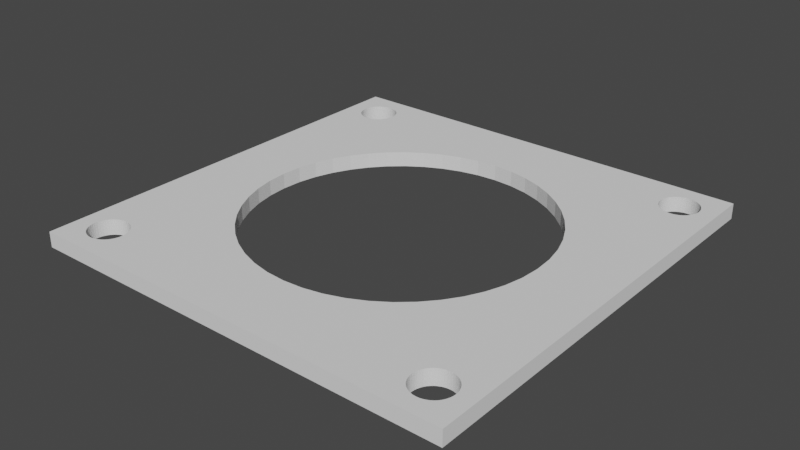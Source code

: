 # Source: nema23template.blend  (saved by Blender 4.0.36; exported with 4.5.12 LTS)
import bpy
from mathutils import Matrix  # noqa: F401  (used for matrix-valued properties, if any)

bpy.ops.wm.read_factory_settings(use_empty=True)
scene = bpy.context.scene
scene.name = 'Scene'

# ---- collections
col_collection = bpy.data.collections.new('Collection'); scene.collection.children.link(col_collection)

# ---- world
world_world = bpy.data.worlds.new('World'); scene.world = world_world
world_world.use_nodes = True; world_world.node_tree.nodes.clear()
_N = world_world.node_tree.nodes; _L = world_world.node_tree.links
n0 = _N.new('ShaderNodeOutputWorld'); n0.name = 'World Output'; n0.location = (300, 300)
n1 = _N.new('ShaderNodeBackground'); n1.name = 'Background'; n1.location = (10, 300)
n1.inputs[0].default_value = (0.05088, 0.05088, 0.05088, 1.0)
_L.new(n1.outputs[0], n0.inputs[0])
n0.is_active_output = True
world_world.color = (0.05088, 0.05088, 0.05088)
world_world.use_sun_shadow = False
world_world.sun_shadow_jitter_overblur = 0.0

# ---- meshes
me_square = bpy.data.meshes.new('Square')
me_square.from_pydata([(28.2, 28.2, 0.0), (-28.2, 28.2, 0.0), (-28.2, 27.09, 0.0), (-28.2, -28.2, 0.0), (28.2, -28.2, 0.0), (28.2, -24.02, 0.0), (28.2, -19.39, 0.0), (28.2, -6.985, 0.0), (28.2, 6.985, 0.0), (28.2, 27.09, 0.0), (1.166e-15, 19.05, 0.0), (-2.585, 18.88, 0.0), (-5.064, 18.37, 0.0), (-7.415, 17.55, 0.0), (-9.615, 16.45, 0.0), (-11.64, 15.08, 0.0), (-13.47, 13.47, 0.0), (-15.08, 11.64, 0.0), (-16.45, 9.615, 0.0), (-17.55, 7.415, 0.0), (-18.37, 5.064, 0.0), (-18.88, 2.585, 0.0), (-19.05, 2.333e-15, 0.0), (-18.88, -2.585, 0.0), (-18.37, -5.064, 0.0), (-17.55, -7.415, 0.0), (-16.45, -9.615, 0.0), (-15.08, -11.64, 0.0), (-13.47, -13.47, 0.0), (-11.64, -15.08, 0.0), (-9.615, -16.45, 0.0), (-7.415, -17.55, 0.0), (-5.064, -18.37, 0.0), (-2.585, -18.88, 0.0), (-3.499e-15, -19.05, 0.0), (2.585, -18.88, 0.0), (5.064, -18.37, 0.0), (7.415, -17.55, 0.0), (9.615, -16.45, 0.0), (11.64, -15.08, 0.0), (13.47, -13.47, 0.0), (15.08, -11.64, 0.0), (16.45, -9.615, 0.0), (17.55, -7.415, 0.0), (18.37, -5.064, 0.0), (18.88, -2.585, 0.0), (19.05, -4.666e-15, 0.0), (18.88, 2.585, 0.0), (18.37, 5.064, 0.0), (17.55, 7.415, 0.0), (16.45, 9.615, 0.0), (15.08, 11.64, 0.0), (13.47, 13.47, 0.0), (11.64, 15.08, 0.0), (9.615, 16.45, 0.0), (7.415, 17.55, 0.0), (5.064, 18.37, 0.0), (2.585, 18.88, 0.0), (-23.55, 26.05, 0.0), (-23.89, 26.03, 0.0), (-24.21, 25.96, 0.0), (-24.52, 25.85, 0.0), (-24.81, 25.71, 0.0), (-25.08, 25.53, 0.0), (-25.32, 25.32, 0.0), (-25.53, 25.08, 0.0), (-25.71, 24.81, 0.0), (-25.85, 24.52, 0.0), (-25.96, 24.21, 0.0), (-26.03, 23.89, 0.0), (-26.05, 23.55, 0.0), (-26.03, 23.21, 0.0), (-25.96, 22.89, 0.0), (-25.85, 22.58, 0.0), (-25.71, 22.29, 0.0), (-25.53, 22.02, 0.0), (-25.32, 21.78, 0.0), (-25.08, 21.57, 0.0), (-24.81, 21.39, 0.0), (-24.52, 21.25, 0.0), (-24.21, 21.14, 0.0), (-23.89, 21.07, 0.0), (-23.55, 21.05, 0.0), (-23.21, 21.07, 0.0), (-22.89, 21.14, 0.0), (-22.58, 21.25, 0.0), (-22.29, 21.39, 0.0), (-22.02, 21.57, 0.0), (-21.78, 21.78, 0.0), (-21.57, 22.02, 0.0), (-21.39, 22.29, 0.0), (-21.25, 22.58, 0.0), (-21.14, 22.89, 0.0), (-21.07, 23.21, 0.0), (-21.05, 23.55, 0.0), (-21.07, 23.89, 0.0), (-21.14, 24.21, 0.0), (-21.25, 24.52, 0.0), (-21.39, 24.81, 0.0), (-21.57, 25.08, 0.0), (-21.78, 25.32, 0.0), (-22.02, 25.53, 0.0), (-22.29, 25.71, 0.0), (-22.58, 25.85, 0.0), (-22.89, 25.96, 0.0), (-23.21, 26.03, 0.0), (23.55, 26.05, 0.0), (23.21, 26.03, 0.0), (22.89, 25.96, 0.0), (22.58, 25.85, 0.0), (22.29, 25.71, 0.0), (22.02, 25.53, 0.0), (21.78, 25.32, 0.0), (21.57, 25.08, 0.0), (21.39, 24.81, 0.0), (21.25, 24.52, 0.0), (21.14, 24.21, 0.0), (21.07, 23.89, 0.0), (21.05, 23.55, 0.0), (21.07, 23.21, 0.0), (21.14, 22.89, 0.0), (21.25, 22.58, 0.0), (21.39, 22.29, 0.0), (21.57, 22.02, 0.0), (21.78, 21.78, 0.0), (22.02, 21.57, 0.0), (22.29, 21.39, 0.0), (22.58, 21.25, 0.0), (22.89, 21.14, 0.0), (23.21, 21.07, 0.0), (23.55, 21.05, 0.0), (23.89, 21.07, 0.0), (24.21, 21.14, 0.0), (24.52, 21.25, 0.0), (24.81, 21.39, 0.0), (25.08, 21.57, 0.0), (25.32, 21.78, 0.0), (25.53, 22.02, 0.0), (25.71, 22.29, 0.0), (25.85, 22.58, 0.0), (25.96, 22.89, 0.0), (26.03, 23.21, 0.0), (26.05, 23.55, 0.0), (26.03, 23.89, 0.0), (25.96, 24.21, 0.0), (25.85, 24.52, 0.0), (25.71, 24.81, 0.0), (25.53, 25.08, 0.0), (25.32, 25.32, 0.0), (25.08, 25.53, 0.0), (24.81, 25.71, 0.0), (24.52, 25.85, 0.0), (24.21, 25.96, 0.0), (23.89, 26.03, 0.0), (23.55, -21.05, 0.0), (23.21, -21.07, 0.0), (22.89, -21.14, 0.0), (22.58, -21.25, 0.0), (22.29, -21.39, 0.0), (22.02, -21.57, 0.0), (21.78, -21.78, 0.0), (21.57, -22.02, 0.0), (21.39, -22.29, 0.0), (21.25, -22.58, 0.0), (21.14, -22.89, 0.0), (21.07, -23.21, 0.0), (21.05, -23.55, 0.0), (21.07, -23.89, 0.0), (21.14, -24.21, 0.0), (21.25, -24.52, 0.0), (21.39, -24.81, 0.0), (21.57, -25.08, 0.0), (21.78, -25.32, 0.0), (22.02, -25.53, 0.0), (22.29, -25.71, 0.0), (22.58, -25.85, 0.0), (22.89, -25.96, 0.0), (23.21, -26.03, 0.0), (23.55, -26.05, 0.0), (23.89, -26.03, 0.0), (24.21, -25.96, 0.0), (24.52, -25.85, 0.0), (24.81, -25.71, 0.0), (25.08, -25.53, 0.0), (25.32, -25.32, 0.0), (25.53, -25.08, 0.0), (25.71, -24.81, 0.0), (25.85, -24.52, 0.0), (25.96, -24.21, 0.0), (26.03, -23.89, 0.0), (26.05, -23.55, 0.0), (26.03, -23.21, 0.0), (25.96, -22.89, 0.0), (25.85, -22.58, 0.0), (25.71, -22.29, 0.0), (25.53, -22.02, 0.0), (25.32, -21.78, 0.0), (25.08, -21.57, 0.0), (24.81, -21.39, 0.0), (24.52, -21.25, 0.0), (24.21, -21.14, 0.0), (23.89, -21.07, 0.0), (-23.55, -21.05, 0.0), (-23.89, -21.07, 0.0), (-24.21, -21.14, 0.0), (-24.52, -21.25, 0.0), (-24.81, -21.39, 0.0), (-25.08, -21.57, 0.0), (-25.32, -21.78, 0.0), (-25.53, -22.02, 0.0), (-25.71, -22.29, 0.0), (-25.85, -22.58, 0.0), (-25.96, -22.89, 0.0), (-26.03, -23.21, 0.0), (-26.05, -23.55, 0.0), (-26.03, -23.89, 0.0), (-25.96, -24.21, 0.0), (-25.85, -24.52, 0.0), (-25.71, -24.81, 0.0), (-25.53, -25.08, 0.0), (-25.32, -25.32, 0.0), (-25.08, -25.53, 0.0), (-24.81, -25.71, 0.0), (-24.52, -25.85, 0.0), (-24.21, -25.96, 0.0), (-23.89, -26.03, 0.0), (-23.55, -26.05, 0.0), (-23.21, -26.03, 0.0), (-22.89, -25.96, 0.0), (-22.58, -25.85, 0.0), (-22.29, -25.71, 0.0), (-22.02, -25.53, 0.0), (-21.78, -25.32, 0.0), (-21.57, -25.08, 0.0), (-21.39, -24.81, 0.0), (-21.25, -24.52, 0.0), (-21.14, -24.21, 0.0), (-21.07, -23.89, 0.0), (-21.05, -23.55, 0.0), (-21.07, -23.21, 0.0), (-21.14, -22.89, 0.0), (-21.25, -22.58, 0.0), (-21.39, -22.29, 0.0), (-21.57, -22.02, 0.0), (-21.78, -21.78, 0.0), (-22.02, -21.57, 0.0), (-22.29, -21.39, 0.0), (-22.58, -21.25, 0.0), (-22.89, -21.14, 0.0), (-23.21, -21.07, 0.0)], [], [(110, 109, 108, 104, 103, 102, 101, 100, 99, 98, 97, 96, 95, 94, 93, 92, 91, 90, 89, 88, 87, 86, 85, 84, 83, 82, 81, 80, 79, 78, 77, 76, 75, 74, 73, 72, 71, 70, 69, 68, 67, 66, 65, 64, 63, 62, 61, 2, 3, 4, 5, 194, 193, 192, 191, 190, 189, 188, 187, 186, 185, 184, 183, 182, 181, 180, 179, 178, 177, 176, 175, 174, 173, 172, 171, 170, 169, 236, 235, 234, 233, 232, 231, 230, 229, 228, 227, 226, 225, 224, 223, 222, 221, 220, 219, 218, 217, 216, 215, 214, 213, 212, 211, 210, 209, 208, 207, 206, 205, 204, 203, 202, 249, 156, 155, 154, 201, 200, 199, 198, 197, 6, 7, 45, 44, 43, 42, 41, 40, 39, 38, 37, 36, 35, 34, 33, 32, 31, 30, 29, 28, 27, 26, 25, 24, 23, 22, 21, 20, 19, 18, 17, 16, 15, 14, 13, 12, 11, 10, 57, 56, 55, 54, 53, 52, 51, 50, 8, 9, 151, 150, 149, 148, 147, 146, 145, 144, 143, 142, 141, 140, 139, 138, 137, 136, 135, 134, 133, 132, 131, 130, 129, 128, 127, 126, 125, 124, 123, 122, 121, 120, 119, 118, 117, 116, 115, 114, 113, 112, 111), (104, 108, 107, 106, 153, 152, 151, 9, 0, 1, 2, 61, 60, 59, 58, 105), (194, 5, 6, 197, 196, 195), (161, 160, 159, 158, 157, 156, 249, 248, 247, 246, 245, 244, 243, 242, 241, 240, 239, 238, 237, 236, 169, 168, 167, 166, 165, 164, 163, 162), (45, 7, 8, 50, 49, 48, 47, 46)])
_uv = me_square.uv_layers.new(name='UVMap')
_uv.uv.foreach_set('vector', [0.5157, 0.0, 0.5122, 0.0, 0.5087, 0.0, 0.4948, 0.0, 0.4913, 0.0, 0.4878, 0.0, 0.4843, 0.0, 0.4808, 0.0, 0.4774, 0.0, 0.4739, 0.0, 0.4704, 0.0, 0.4669, 0.0, 0.4634, 0.0, 0.4599, 0.0, 0.4564, 0.0, 0.453, 0.0, 0.4495, 0.0, 0.446, 0.0, 0.4425, 0.0, 0.439, 0.0, 0.4355, 0.0, 0.4321, 0.0, 0.4286, 0.0, 0.4251, 0.0, 0.4216, 0.0, 0.4181, 0.0, 0.4146, 0.0, 0.4111, 0.0, 0.4077, 0.0, 0.4042, 0.0, 0.4007, 0.0, 0.3972, 0.0, 0.3937, 0.0, 0.3902, 0.0, 0.3868, 0.0, 0.3833, 0.0, 0.3798, 0.0, 0.3763, 0.0, 0.3728, 0.0, 0.3693, 0.0, 0.3659, 0.0, 0.3624, 0.0, 0.3589, 0.0, 0.3554, 0.0, 0.3519, 0.0, 0.3484, 0.0, 0.3449, 0.0, 0.0453, 0.0, 0.08362, 0.0, 0.1254, 0.0, 0.1324, 0.0, 0.8084, 0.0, 0.8049, 0.0, 0.8014, 0.0, 0.7979, 0.0, 0.7944, 0.0, 0.7909, 0.0, 0.7875, 0.0, 0.784, 0.0, 0.7805, 0.0, 0.777, 0.0, 0.7735, 0.0, 0.77, 0.0, 0.7666, 0.0, 0.7631, 0.0, 0.7596, 0.0, 0.7561, 0.0, 0.7526, 0.0, 0.7491, 0.0, 0.7456, 0.0, 0.7422, 0.0, 0.7387, 0.0, 0.7352, 0.0, 0.7317, 0.0, 0.7282, 0.0, 0.7247, 0.0, 0.7213, 0.0, 0.9547, 0.0, 0.9512, 0.0, 0.9477, 0.0, 0.9443, 0.0, 0.9408, 0.0, 0.9373, 0.0, 0.9338, 0.0, 0.9303, 0.0, 0.9268, 0.0, 0.9233, 0.0, 0.9199, 0.0, 0.9164, 0.0, 0.9129, 0.0, 0.9094, 0.0, 0.9059, 0.0, 0.9024, 0.0, 0.899, 0.0, 0.8955, 0.0, 0.892, 0.0, 0.8885, 0.0, 0.885, 0.0, 0.8815, 0.0, 0.878, 0.0, 0.8746, 0.0, 0.8711, 0.0, 0.8676, 0.0, 0.8641, 0.0, 0.8606, 0.0, 0.8571, 0.0, 0.8537, 0.0, 0.8502, 0.0, 0.8467, 0.0, 0.8432, 0.0, 0.8397, 0.0, 0.8362, 0.0, 1.0, 0.0, 0.676, 0.0, 0.6725, 0.0, 0.669, 0.0, 0.8328, 0.0, 0.8293, 0.0, 0.8258, 0.0, 0.8223, 0.0, 0.8188, 0.0, 0.1359, 0.0, 0.1429, 0.0, 0.2892, 0.0, 0.2857, 0.0, 0.2822, 0.0, 0.2787, 0.0, 0.2753, 0.0, 0.2718, 0.0, 0.2683, 0.0, 0.2648, 0.0, 0.2613, 0.0, 0.2578, 0.0, 0.2544, 0.0, 0.2509, 0.0, 0.2474, 0.0, 0.2439, 0.0, 0.2404, 0.0, 0.2369, 0.0, 0.2334, 0.0, 0.23, 0.0, 0.2265, 0.0, 0.223, 0.0, 0.2195, 0.0, 0.216, 0.0, 0.2125, 0.0, 0.2091, 0.0, 0.2056, 0.0, 0.2021, 0.0, 0.1986, 0.0, 0.1951, 0.0, 0.1916, 0.0, 0.1882, 0.0, 0.1847, 0.0, 0.1812, 0.0, 0.1777, 0.0, 0.1742, 0.0, 0.1707, 0.0, 0.1672, 0.0, 0.331, 0.0, 0.3275, 0.0, 0.324, 0.0, 0.3206, 0.0, 0.3171, 0.0, 0.3136, 0.0, 0.3101, 0.0, 0.3066, 0.0, 0.1498, 0.0, 0.1638, 0.0, 0.6585, 0.0, 0.6551, 0.0, 0.6516, 0.0, 0.6481, 0.0, 0.6446, 0.0, 0.6411, 0.0, 0.6376, 0.0, 0.6341, 0.0, 0.6307, 0.0, 0.6272, 0.0, 0.6237, 0.0, 0.6202, 0.0, 0.6167, 0.0, 0.6132, 0.0, 0.6098, 0.0, 0.6063, 0.0, 0.6028, 0.0, 0.5993, 0.0, 0.5958, 0.0, 0.5923, 0.0, 0.5889, 0.0, 0.5854, 0.0, 0.5819, 0.0, 0.5784, 0.0, 0.5749, 0.0, 0.5714, 0.0, 0.5679, 0.0, 0.5645, 0.0, 0.561, 0.0, 0.5575, 0.0, 0.554, 0.0, 0.5505, 0.0, 0.547, 0.0, 0.5436, 0.0, 0.5401, 0.0, 0.5366, 0.0, 0.5331, 0.0, 0.5296, 0.0, 0.5261, 0.0, 0.5226, 0.0, 0.5192, 0.0, 0.4948, 0.0, 0.5087, 0.0, 0.5052, 0.0, 0.5017, 0.0, 0.6655, 0.0, 0.662, 0.0, 0.6585, 0.0, 0.1638, 0.0, 0.0, 0.0, 0.04181, 0.0, 0.0453, 0.0, 0.3449, 0.0, 0.3415, 0.0, 0.338, 0.0, 0.3345, 0.0, 0.4983, 0.0, 0.8084, 0.0, 0.1324, 0.0, 0.1359, 0.0, 0.8188, 0.0, 0.8153, 0.0, 0.8118, 0.0, 0.6934, 0.0, 0.6899, 0.0, 0.6864, 0.0, 0.6829, 0.0, 0.6794, 0.0, 0.676, 0.0, 1.0, 0.0, 0.9965, 0.0, 0.993, 0.0, 0.9895, 0.0, 0.9861, 0.0, 0.9826, 0.0, 0.9791, 0.0, 0.9756, 0.0, 0.9721, 0.0, 0.9686, 0.0, 0.9652, 0.0, 0.9617, 0.0, 0.9582, 0.0, 0.9547, 0.0, 0.7213, 0.0, 0.7178, 0.0, 0.7143, 0.0, 0.7108, 0.0, 0.7073, 0.0, 0.7038, 0.0, 0.7003, 0.0, 0.6969, 0.0, 0.2892, 0.0, 0.1429, 0.0, 0.1498, 0.0, 0.3066, 0.0, 0.3031, 0.0, 0.2997, 0.0, 0.2962, 0.0, 0.2927, 0.0])
me_square.update()

# ---- objects
ob_square = bpy.data.objects.new('Square', me_square)
ob_empty = bpy.data.objects.new('Empty', None)

# ---- transforms, parenting, visibility, modifiers, constraints
ob_square.location = (0.0, 0.0, 0.0)
_m = ob_square.modifiers.new('Solidify', 'SOLIDIFY')
_m.thickness = 2.0
_m.offset = 1.0
ob_empty.location = (0.0, 0.0, 0.0)
ob_empty.scale = (50.0, 50.0, 1.0)
ob_empty.empty_display_type = 'IMAGE'
ob_empty.empty_display_size = 5.0

# ---- collection membership
scene.collection.objects.link(ob_square)
col_collection.objects.link(ob_empty)

# ---- scene / render settings (as saved in the file)
scene.frame_start = 1; scene.frame_end = 250; scene.frame_set(1)
scene.render.engine = 'BLENDER_EEVEE_NEXT'
scene.cycles.use_denoising = False
scene.cycles.samples = 128
scene.cycles.sampling_pattern = 'TABULATED_SOBOL'
scene.cycles.use_adaptive_sampling = False
scene.cycles.use_light_tree = False
scene.view_settings.view_transform = 'Filmic'
scene.unit_settings.scale_length = 0.001
bpy.context.view_layer.update()

# ---- added for rendering (the .blend has no active camera and no usable light): camera, sun
cam_auto = bpy.data.cameras.new('AutoCamera')
cam_auto.lens = 50.0
cam_auto.sensor_width = 36.0
cam_auto.clip_end = 1295.55
ob_auto_camera = bpy.data.objects.new('AutoCamera', cam_auto)
scene.collection.objects.link(ob_auto_camera)
ob_auto_camera.location = (73.8206, -88.5848, 60.0565)
ob_auto_camera.rotation_euler = (1.09748, -7.21219e-08, 0.694738)
scene.camera = ob_auto_camera
light_auto_sun = bpy.data.lights.new('AutoSun', 'SUN')
light_auto_sun.energy = 3.0
light_auto_sun.angle = 0.0523599
ob_auto_sun = bpy.data.objects.new('AutoSun', light_auto_sun)
scene.collection.objects.link(ob_auto_sun)
ob_auto_sun.rotation_euler = (0.872665, 0.174533, 0.523599)
bpy.context.view_layer.update()
